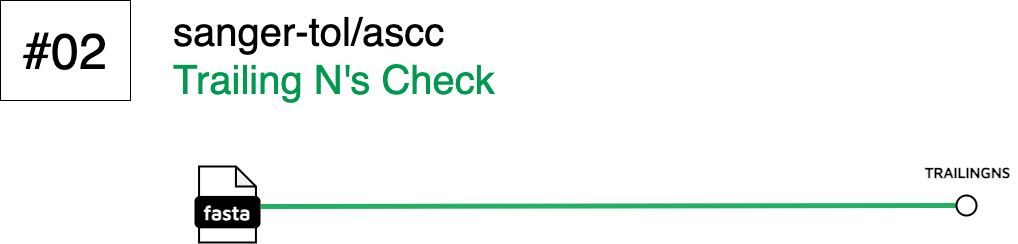

The diagram above was exported from draw.io. Its source (the exported page's mxGraphModel, read from the mxfile embedded in the PNG):
<mxGraphModel dx="4252" dy="4601" grid="0" gridSize="10" guides="1" tooltips="1" connect="1" arrows="1" fold="1" page="0" pageScale="1" pageWidth="827" pageHeight="1169" math="0" shadow="0">
  <root>
    <mxCell id="0" />
    <mxCell id="1" parent="0" />
    <mxCell id="2" value="" style="endArrow=none;html=1;rounded=1;strokeWidth=5;strokeColor=#24B064;fontSize=14;labelBackgroundColor=none;" edge="1" target="7" parent="1">
      <mxGeometry width="50" height="50" relative="1" as="geometry">
        <mxPoint x="-2003" y="-253" as="sourcePoint" />
        <mxPoint x="-1063" y="-253" as="targetPoint" />
      </mxGeometry>
    </mxCell>
    <mxCell id="3" value="&lt;font style=&quot;font-size: 40px;&quot;&gt;&lt;span style=&quot;font-weight: normal;&quot;&gt;sanger-tol/ascc&lt;br&gt;&lt;/span&gt;&lt;font style=&quot;font-weight: normal;&quot; color=&quot;#00994d&quot;&gt;Trailing N's Check&lt;/font&gt;&lt;/font&gt;" style="text;html=1;align=left;verticalAlign=middle;resizable=0;points=[];autosize=1;strokeColor=none;fillColor=none;fontStyle=1;labelBackgroundColor=none;" vertex="1" parent="1">
      <mxGeometry x="-2092" y="-458" width="340" height="108" as="geometry" />
    </mxCell>
    <mxCell id="4" value="" style="group;labelBackgroundColor=none;" connectable="0" vertex="1" parent="1">
      <mxGeometry x="-2068" y="-293" width="64" height="76" as="geometry" />
    </mxCell>
    <mxCell id="5" value="" style="shape=note;whiteSpace=wrap;html=1;backgroundOutline=1;darkOpacity=0.05;rounded=1;size=20;strokeWidth=2;labelBackgroundColor=none;" vertex="1" parent="4">
      <mxGeometry x="3.5555555555555554" width="56.888888888888886" height="76" as="geometry" />
    </mxCell>
    <mxCell id="6" value="&lt;font data-font-src=&quot;https://fonts.googleapis.com/css?family=Maven+Pro&quot; face=&quot;Maven Pro&quot; color=&quot;#ffffff&quot;&gt;&lt;b&gt;&lt;font style=&quot;font-size: 20px;&quot;&gt;fasta&lt;/font&gt;&lt;/b&gt;&lt;/font&gt;" style="rounded=1;whiteSpace=wrap;html=1;strokeWidth=2;fillColor=#000000;labelBackgroundColor=none;" vertex="1" parent="4">
      <mxGeometry y="30.400000000000002" width="64" height="30.400000000000002" as="geometry" />
    </mxCell>
    <mxCell id="7" value="" style="ellipse;whiteSpace=wrap;html=1;aspect=fixed;rounded=1;rotation=0;strokeWidth=2;labelBackgroundColor=none;" vertex="1" parent="1">
      <mxGeometry x="-1307" y="-264" width="20" height="20" as="geometry" />
    </mxCell>
    <mxCell id="8" value="TRAILINGNS" style="text;html=1;align=center;verticalAlign=middle;resizable=0;points=[];autosize=1;strokeColor=none;fillColor=none;fontSize=15;fontFamily=Maven Pro;fontSource=https%3A%2F%2Ffonts.googleapis.com%2Fcss%3Ffamily%3DMaven%2BPro;fontStyle=1;labelBackgroundColor=none;" vertex="1" parent="1">
      <mxGeometry x="-1347" y="-302" width="101" height="30" as="geometry" />
    </mxCell>
    <mxCell id="9" value="&lt;font style=&quot;font-size: 50px;&quot;&gt;#02&lt;/font&gt;" style="rounded=0;whiteSpace=wrap;html=1;" vertex="1" parent="1">
      <mxGeometry x="-2263" y="-459" width="130" height="100" as="geometry" />
    </mxCell>
  </root>
</mxGraphModel>